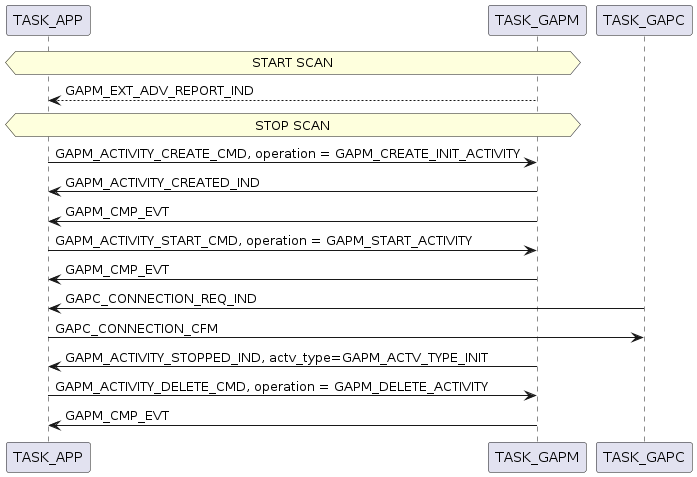

The diagram above was rendered by PlantUML. Its source (embedded in the PNG):
@startuml inline_umlgraph_8.png
hnote over TASK_APP, TASK_GAPM: START SCAN
TASK_APP <-- TASK_GAPM: GAPM_EXT_ADV_REPORT_IND
hnote over TASK_APP, TASK_GAPM: STOP SCAN
TASK_APP -> TASK_GAPM: GAPM_ACTIVITY_CREATE_CMD, operation = GAPM_CREATE_INIT_ACTIVITY
TASK_GAPM -> TASK_APP: GAPM_ACTIVITY_CREATED_IND
TASK_GAPM -> TASK_APP: GAPM_CMP_EVT
TASK_APP -> TASK_GAPM: GAPM_ACTIVITY_START_CMD, operation = GAPM_START_ACTIVITY
TASK_GAPM -> TASK_APP: GAPM_CMP_EVT
TASK_GAPC -> TASK_APP: GAPC_CONNECTION_REQ_IND
TASK_APP -> TASK_GAPC: GAPC_CONNECTION_CFM
TASK_GAPM -> TASK_APP: GAPM_ACTIVITY_STOPPED_IND, actv_type=GAPM_ACTV_TYPE_INIT
TASK_APP -> TASK_GAPM: GAPM_ACTIVITY_DELETE_CMD, operation = GAPM_DELETE_ACTIVITY
TASK_GAPM -> TASK_APP: GAPM_CMP_EVT
@enduml